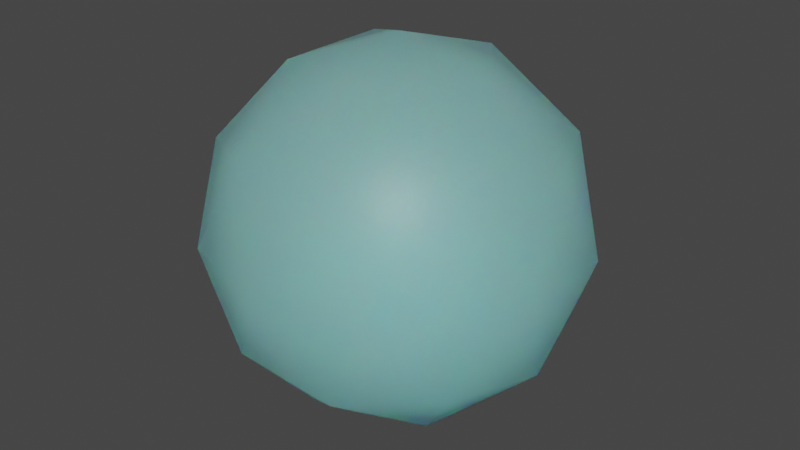# Source: BolhaGrande.blend  (saved by Blender 3.5.10; exported with 4.5.12 LTS)
import bpy
from mathutils import Matrix  # noqa: F401  (used for matrix-valued properties, if any)

bpy.ops.wm.read_factory_settings(use_empty=True)
scene = bpy.context.scene
scene.name = 'Scene'

# ---- collections
col_collection = bpy.data.collections.new('Collection'); scene.collection.children.link(col_collection)

# ---- materials (node trees are filled in below, after node groups)
mat_espuma = bpy.data.materials.new('espuma')
mat_espuma.use_transparent_shadow = False
mat_bolhas = bpy.data.materials.new('bolhas')
mat_bolhas.use_transparent_shadow = False
mat_bolhas_001 = bpy.data.materials.new('bolhas.001')
mat_bolhas_001.use_transparent_shadow = False

# ---- node groups
ng_auto_smooth = bpy.data.node_groups.new('Auto Smooth', 'GeometryNodeTree')
_s = ng_auto_smooth.interface.new_socket(name='Geometry', in_out='OUTPUT', socket_type='NodeSocketGeometry')
_s = ng_auto_smooth.interface.new_socket(name='Geometry', in_out='INPUT', socket_type='NodeSocketGeometry')
_s = ng_auto_smooth.interface.new_socket(name='Angle', in_out='INPUT', socket_type='NodeSocketFloat')
_s.subtype = 'ANGLE'
_s.min_value = 0.0
_s.max_value = 3.142
ng_auto_smooth.is_modifier = True
_N = ng_auto_smooth.nodes; _L = ng_auto_smooth.links
n0 = _N.new('NodeGroupOutput'); n0.name = 'Group Output'; n0.location = (480, -100)
n1 = _N.new('NodeGroupInput'); n1.name = 'Group Input'; n1.location = (-420, -300)
n2 = _N.new('NodeGroupInput'); n2.name = 'Group Input.001'; n2.location = (-60, -100)
n3 = _N.new('GeometryNodeSetShadeSmooth'); n3.name = 'Set Shade Smooth'; n3.location = (120, -100)
n3.domain = 'EDGE'
n4 = _N.new('GeometryNodeSetShadeSmooth'); n4.name = 'Set Shade Smooth.001'; n4.location = (300, -100)
n5 = _N.new('GeometryNodeInputMeshEdgeAngle'); n5.name = 'Edge Angle'; n5.location = (-420, -220)
n6 = _N.new('GeometryNodeInputEdgeSmooth'); n6.name = 'Is Edge Smooth'; n6.location = (-60, -160)
n7 = _N.new('GeometryNodeInputShadeSmooth'); n7.name = 'Is Face Smooth'; n7.location = (-240, -340)
n8 = _N.new('FunctionNodeBooleanMath'); n8.name = 'Boolean Math'; n8.location = (-60, -220)
n9 = _N.new('FunctionNodeCompare'); n9.name = 'Compare'; n9.location = (-240, -180)
n9.operation = 'LESS_EQUAL'
_L.new(n5.outputs[0], n9.inputs[0])
_L.new(n4.outputs[0], n0.inputs[0])
_L.new(n1.outputs[1], n9.inputs[1])
_L.new(n9.outputs[0], n8.inputs[0])
_L.new(n7.outputs[0], n8.inputs[1])
_L.new(n2.outputs[0], n3.inputs[0])
_L.new(n6.outputs[0], n3.inputs[1])
_L.new(n3.outputs[0], n4.inputs[0])
_L.new(n8.outputs[0], n3.inputs[2])
n0.is_active_output = True

# ---- material node trees
mat_espuma.use_nodes = True; mat_espuma.node_tree.nodes.clear()
_N = mat_espuma.node_tree.nodes; _L = mat_espuma.node_tree.links
n0 = _N.new('ShaderNodeBsdfPrincipled'); n0.name = 'Principled BSDF'; n0.location = (10, 300)
n0.distribution = 'GGX'
n0.subsurface_method = 'RANDOM_WALK_SKIN'
n0.inputs[0].default_value = (0.488, 0.7037, 0.7037, 1.0)
n0.inputs[3].default_value = 1.45
n0.inputs[27].default_value = (0.0, 0.0, 0.0, 1.0)
n0.inputs[28].default_value = 1.0
n1 = _N.new('ShaderNodeOutputMaterial'); n1.name = 'Material Output'; n1.location = (300, 300)
_L.new(n0.outputs[0], n1.inputs[0])
n1.is_active_output = True
mat_bolhas.use_nodes = True; mat_bolhas.node_tree.nodes.clear()
_N = mat_bolhas.node_tree.nodes; _L = mat_bolhas.node_tree.links
n0 = _N.new('ShaderNodeOutputMaterial'); n0.name = 'Material Output'; n0.location = (300, 300)
n1 = _N.new('ShaderNodeBsdfPrincipled'); n1.name = 'Principled BSDF'; n1.location = (10, 300)
n1.distribution = 'GGX'
n1.subsurface_method = 'RANDOM_WALK_SKIN'
n1.inputs[0].default_value = (0.2166, 0.9323, 1.0, 1.0)
n1.inputs[3].default_value = 1.45
n1.inputs[8].default_value = 1.0
n1.inputs[10].default_value = 0.015
n1.inputs[18].default_value = 0.6918
n1.inputs[19].default_value = 0.005
n1.inputs[20].default_value = 0.0
n1.inputs[27].default_value = (0.0, 0.0, 0.0, 1.0)
n1.inputs[28].default_value = 1.0
_L.new(n1.outputs[0], n0.inputs[0])
n0.is_active_output = True
mat_bolhas_001.use_nodes = True; mat_bolhas_001.node_tree.nodes.clear()
_N = mat_bolhas_001.node_tree.nodes; _L = mat_bolhas_001.node_tree.links
n0 = _N.new('ShaderNodeOutputMaterial'); n0.name = 'Material Output'; n0.location = (300, 300)
n1 = _N.new('ShaderNodeBsdfPrincipled'); n1.name = 'Principled BSDF'; n1.location = (10, 300)
n1.distribution = 'GGX'
n1.subsurface_method = 'RANDOM_WALK_SKIN'
n1.inputs[0].default_value = (0.4654, 0.9546, 1.0, 1.0)
n1.inputs[3].default_value = 1.45
n1.inputs[8].default_value = 1.0
n1.inputs[10].default_value = 0.015
n1.inputs[18].default_value = 0.6918
n1.inputs[19].default_value = 0.005
n1.inputs[20].default_value = 0.0
n1.inputs[27].default_value = (0.0, 0.0, 0.0, 1.0)
n1.inputs[28].default_value = 1.0
_L.new(n1.outputs[0], n0.inputs[0])
n0.is_active_output = True

# ---- world
world_world = bpy.data.worlds.new('World'); scene.world = world_world
world_world.use_nodes = True; world_world.node_tree.nodes.clear()
_N = world_world.node_tree.nodes; _L = world_world.node_tree.links
n0 = _N.new('ShaderNodeOutputWorld'); n0.name = 'World Output'; n0.location = (300, 300)
n1 = _N.new('ShaderNodeBackground'); n1.name = 'Background'; n1.location = (10, 300)
n1.inputs[0].default_value = (0.05088, 0.05088, 0.05088, 1.0)
_L.new(n1.outputs[0], n0.inputs[0])
n0.is_active_output = True
world_world.color = (0.05088, 0.05088, 0.05088)
world_world.use_sun_shadow = False
world_world.sun_shadow_jitter_overblur = 0.0

# ---- meshes
me_icosphere_079 = bpy.data.meshes.new('Icosphere.079')
me_icosphere_079.from_pydata([(0.003247, 0.002573, -2.997), (2.17, -1.571, -1.342), (-0.8243, -2.544, -1.342), (-2.675, 0.002573, -1.342), (-0.8243, 2.549, -1.342), (2.17, 1.577, -1.342), (0.8307, -2.544, 1.336), (-2.163, -1.571, 1.336), (-2.163, 1.577, 1.336), (0.8307, 2.549, 1.336), (2.681, 0.002573, 1.336), (0.003247, 0.002573, 2.991), (-0.4831, -1.494, -2.55), (1.277, -0.9226, -2.55), (0.7903, -2.42, -1.577), (2.55, 0.002573, -1.577), (1.277, 0.9277, -2.55), (-1.571, 0.002573, -2.55), (-2.057, -1.494, -1.577), (-0.4831, 1.5, -2.55), (-2.057, 1.5, -1.577), (0.7903, 2.425, -1.577), (2.851, -0.9226, -0.002851), (2.851, 0.9277, -0.002851), (0.003247, -2.991, -0.002851), (1.763, -2.42, -0.002851), (-2.844, -0.9226, -0.002851), (-1.757, -2.42, -0.002851), (-1.757, 2.425, -0.002851), (-2.844, 0.9277, -0.002851), (1.763, 2.425, -0.002851), (0.003247, 2.997, -0.002851), (2.064, -1.494, 1.571), (-0.7838, -2.42, 1.571), (-2.544, 0.002573, 1.571), (-0.7838, 2.425, 1.571), (2.064, 1.5, 1.571), (0.4896, -1.494, 2.544), (1.577, 0.002573, 2.544), (-1.27, -0.9226, 2.544), (-1.27, 0.9277, 2.544), (0.4896, 1.5, 2.544)], [], [(0, 13, 12), (1, 13, 15), (0, 12, 17), (0, 17, 19), (0, 19, 16), (1, 15, 22), (2, 14, 24), (3, 18, 26), (4, 20, 28), (5, 21, 30), (1, 22, 25), (2, 24, 27), (3, 26, 29), (4, 28, 31), (5, 30, 23), (6, 32, 37), (7, 33, 39), (8, 34, 40), (41, 9, 35), (38, 10, 36), (41, 11, 38), (41, 38, 36), (9, 41, 36), (40, 11, 41), (35, 40, 41), (35, 8, 40), (40, 39, 11), (40, 34, 39), (34, 7, 39), (11, 39, 37), (39, 33, 37), (33, 6, 37), (11, 37, 38), (37, 32, 38), (32, 10, 38), (23, 36, 10), (23, 30, 36), (30, 9, 36), (31, 35, 9), (31, 28, 35), (28, 8, 35), (29, 34, 8), (29, 26, 34), (26, 7, 34), (27, 33, 7), (27, 24, 33), (24, 6, 33), (25, 32, 6), (25, 22, 32), (22, 10, 32), (30, 31, 9), (30, 21, 31), (21, 4, 31), (28, 29, 8), (28, 20, 29), (20, 3, 29), (26, 27, 7), (26, 18, 27), (18, 2, 27), (24, 25, 6), (24, 14, 25), (14, 1, 25), (22, 23, 10), (22, 15, 23), (15, 5, 23), (16, 21, 5), (16, 19, 21), (19, 4, 21), (19, 20, 4), (19, 17, 20), (17, 3, 20), (17, 18, 3), (17, 12, 18), (12, 2, 18), (15, 16, 5), (15, 13, 16), (13, 0, 16), (12, 14, 2), (12, 13, 14), (13, 1, 14)])
me_icosphere_079.polygons.foreach_set('use_smooth', [True] * 80)
me_icosphere_079.polygons.foreach_set('material_index', [29192, 29192, 29192, 29192, 29192, 29192, 29192, 29192, 29192, 29192, 29192, 29192, 29192, 29192, 29192, 29192, 29192, 29192, 29192, 29192, 29192, 29192, 29192, 29192, 29192, 29192, 29192, 29192, 29192, 29192, 29192, 29192, 29192, 29192, 29192, 29192, 29192, 29192, 29192, 29192, 29192, 29192, 29192, 29192, 29192, 29192, 29192, 29192, 29192, 29192, 29192, 29192, 29192, 29192, 29192, 29192, 29192, 29192, 29192, 29192, 29192, 29192, 29192, 29192, 29192, 29192, 29192, 29192, 29192, 29192, 29192, 29192, 29192, 29192, 29192, 29192, 29192, 29192, 29192, 29192])
_uv = me_icosphere_079.uv_layers.new(name='UVMap')
_uv.uv.foreach_set('vector', [0.1818, 0.0, 0.2273, 0.07873, 0.1364, 0.07873, 0.2727, 0.1575, 0.3182, 0.07873, 0.3636, 0.1575, 0.9091, 0.0, 0.9545, 0.07873, 0.8636, 0.07873, 0.7273, 0.0, 0.7727, 0.07873, 0.6818, 0.07873, 0.5455, 0.0, 0.5909, 0.07873, 0.5, 0.07873, 0.2727, 0.1575, 0.3636, 0.1575, 0.3182, 0.2362, 0.09091, 0.1575, 0.1818, 0.1575, 0.1364, 0.2362, 0.8182, 0.1575, 0.9091, 0.1575, 0.8636, 0.2362, 0.6364, 0.1575, 0.7273, 0.1575, 0.6818, 0.2362, 0.4545, 0.1575, 0.5455, 0.1575, 0.5, 0.2362, 0.2727, 0.1575, 0.3182, 0.2362, 0.2273, 0.2362, 0.09091, 0.1575, 0.1364, 0.2362, 0.04546, 0.2362, 0.8182, 0.1575, 0.8636, 0.2362, 0.7727, 0.2362, 0.6364, 0.1575, 0.6818, 0.2362, 0.5909, 0.2362, 0.4545, 0.1575, 0.5, 0.2362, 0.4091, 0.2362, 0.1818, 0.3149, 0.2727, 0.3149, 0.2273, 0.3937, 0.0, 0.3149, 0.09091, 0.3149, 0.04545, 0.3937, 0.7273, 0.3149, 0.8182, 0.3149, 0.7727, 0.3937, 0.5909, 0.3937, 0.5455, 0.3149, 0.6364, 0.3149, 0.4091, 0.3937, 0.3636, 0.3149, 0.4545, 0.3149, 0.5, 0.3937, 0.4545, 0.4724, 0.4091, 0.3937, 0.5, 0.3937, 0.4091, 0.3937, 0.4545, 0.3149, 0.5455, 0.3149, 0.5, 0.3937, 0.4545, 0.3149, 0.6818, 0.3937, 0.6364, 0.4724, 0.5909, 0.3937, 0.6364, 0.3149, 0.6818, 0.3937, 0.5909, 0.3937, 0.6364, 0.3149, 0.7273, 0.3149, 0.6818, 0.3937, 0.7727, 0.3937, 0.8636, 0.3937, 0.8182, 0.4724, 0.7727, 0.3937, 0.8182, 0.3149, 0.8636, 0.3937, 0.8182, 0.3149, 0.9091, 0.3149, 0.8636, 0.3937, 0.09091, 0.4724, 0.04545, 0.3937, 0.1364, 0.3937, 0.04545, 0.3937, 0.09091, 0.3149, 0.1364, 0.3937, 0.09091, 0.3149, 0.1818, 0.3149, 0.1364, 0.3937, 0.2727, 0.4724, 0.2273, 0.3937, 0.3182, 0.3937, 0.2273, 0.3937, 0.2727, 0.3149, 0.3182, 0.3937, 0.2727, 0.3149, 0.3636, 0.3149, 0.3182, 0.3937, 0.4091, 0.2362, 0.4545, 0.3149, 0.3636, 0.3149, 0.4091, 0.2362, 0.5, 0.2362, 0.4545, 0.3149, 0.5, 0.2362, 0.5455, 0.3149, 0.4545, 0.3149, 0.5909, 0.2362, 0.6364, 0.3149, 0.5455, 0.3149, 0.5909, 0.2362, 0.6818, 0.2362, 0.6364, 0.3149, 0.6818, 0.2362, 0.7273, 0.3149, 0.6364, 0.3149, 0.7727, 0.2362, 0.8182, 0.3149, 0.7273, 0.3149, 0.7727, 0.2362, 0.8636, 0.2362, 0.8182, 0.3149, 0.8636, 0.2362, 0.9091, 0.3149, 0.8182, 0.3149, 0.04546, 0.2362, 0.09091, 0.3149, 0.0, 0.3149, 0.04546, 0.2362, 0.1364, 0.2362, 0.09091, 0.3149, 0.1364, 0.2362, 0.1818, 0.3149, 0.09091, 0.3149, 0.2273, 0.2362, 0.2727, 0.3149, 0.1818, 0.3149, 0.2273, 0.2362, 0.3182, 0.2362, 0.2727, 0.3149, 0.3182, 0.2362, 0.3636, 0.3149, 0.2727, 0.3149, 0.5, 0.2362, 0.5909, 0.2362, 0.5455, 0.3149, 0.5, 0.2362, 0.5455, 0.1575, 0.5909, 0.2362, 0.5455, 0.1575, 0.6364, 0.1575, 0.5909, 0.2362, 0.6818, 0.2362, 0.7727, 0.2362, 0.7273, 0.3149, 0.6818, 0.2362, 0.7273, 0.1575, 0.7727, 0.2362, 0.7273, 0.1575, 0.8182, 0.1575, 0.7727, 0.2362, 0.8636, 0.2362, 0.9545, 0.2362, 0.9091, 0.3149, 0.8636, 0.2362, 0.9091, 0.1575, 0.9545, 0.2362, 0.9091, 0.1575, 1.0, 0.1575, 0.9545, 0.2362, 0.1364, 0.2362, 0.2273, 0.2362, 0.1818, 0.3149, 0.1364, 0.2362, 0.1818, 0.1575, 0.2273, 0.2362, 0.1818, 0.1575, 0.2727, 0.1575, 0.2273, 0.2362, 0.3182, 0.2362, 0.4091, 0.2362, 0.3636, 0.3149, 0.3182, 0.2362, 0.3636, 0.1575, 0.4091, 0.2362, 0.3636, 0.1575, 0.4545, 0.1575, 0.4091, 0.2362, 0.5, 0.07873, 0.5455, 0.1575, 0.4545, 0.1575, 0.5, 0.07873, 0.5909, 0.07873, 0.5455, 0.1575, 0.5909, 0.07873, 0.6364, 0.1575, 0.5455, 0.1575, 0.6818, 0.07873, 0.7273, 0.1575, 0.6364, 0.1575, 0.6818, 0.07873, 0.7727, 0.07873, 0.7273, 0.1575, 0.7727, 0.07873, 0.8182, 0.1575, 0.7273, 0.1575, 0.8636, 0.07873, 0.9091, 0.1575, 0.8182, 0.1575, 0.8636, 0.07873, 0.9545, 0.07873, 0.9091, 0.1575, 0.9545, 0.07873, 1.0, 0.1575, 0.9091, 0.1575, 0.3636, 0.1575, 0.4091, 0.07873, 0.4545, 0.1575, 0.3636, 0.1575, 0.3182, 0.07873, 0.4091, 0.07873, 0.3182, 0.07873, 0.3636, 0.0, 0.4091, 0.07873, 0.1364, 0.07873, 0.1818, 0.1575, 0.09091, 0.1575, 0.1364, 0.07873, 0.2273, 0.07873, 0.1818, 0.1575, 0.2273, 0.07873, 0.2727, 0.1575, 0.1818, 0.1575])
me_icosphere_079.materials.append(mat_espuma)
me_icosphere_079.materials.append(mat_bolhas)
me_icosphere_079.materials.append(mat_bolhas_001)
me_icosphere_079.update()

# ---- objects
ob_icosphere_001 = bpy.data.objects.new('Icosphere.001', me_icosphere_079)

# ---- transforms, parenting, visibility, modifiers, constraints
ob_icosphere_001.location = (0.0, 0.0, 0.0)
_m = ob_icosphere_001.modifiers.new('Auto Smooth', 'NODES')
_m.node_group = ng_auto_smooth
_gi = [s.identifier for s in ng_auto_smooth.interface.items_tree if s.item_type == 'SOCKET' and s.in_out == 'INPUT']
_m[_gi[1]] = 0.5236  # Angle

# ---- collection membership
col_collection.objects.link(ob_icosphere_001)

# ---- scene / render settings (as saved in the file)
scene.frame_start = 1; scene.frame_end = 250; scene.frame_set(2)
scene.render.engine = 'BLENDER_EEVEE_NEXT'
scene.cycles.sampling_pattern = 'TABULATED_SOBOL'
scene.cycles.use_light_tree = False
scene.view_settings.view_transform = 'Filmic'
bpy.context.view_layer.update()

# ---- added for rendering (the .blend has no active camera and no usable light): camera, sun
cam_auto = bpy.data.cameras.new('AutoCamera')
cam_auto.lens = 50.0
cam_auto.sensor_width = 36.0
cam_auto.clip_end = 1000.0
ob_auto_camera = bpy.data.objects.new('AutoCamera', cam_auto)
scene.collection.objects.link(ob_auto_camera)
ob_auto_camera.location = (9.44518, -11.3277, 7.5507)
ob_auto_camera.rotation_euler = (1.09748, -7.21219e-08, 0.694738)
scene.camera = ob_auto_camera
light_auto_sun = bpy.data.lights.new('AutoSun', 'SUN')
light_auto_sun.energy = 3.0
light_auto_sun.angle = 0.0523599
ob_auto_sun = bpy.data.objects.new('AutoSun', light_auto_sun)
scene.collection.objects.link(ob_auto_sun)
ob_auto_sun.rotation_euler = (0.872665, 0.174533, 0.523599)
bpy.context.view_layer.update()
